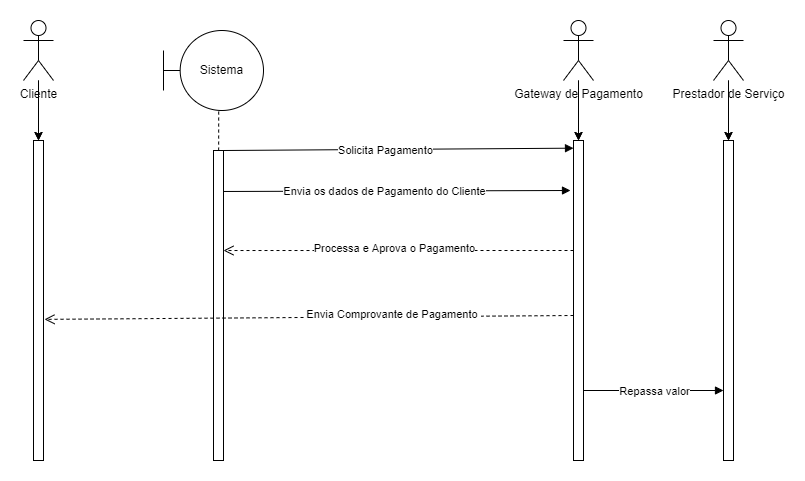

The diagram above was exported from draw.io. Its source (the exported page's mxGraphModel, read from the mxfile embedded in the PNG):
<mxGraphModel dx="1422" dy="794" grid="1" gridSize="10" guides="1" tooltips="1" connect="1" arrows="1" fold="1" page="1" pageScale="1" pageWidth="827" pageHeight="1169" math="0" shadow="0">
  <root>
    <mxCell id="0" />
    <mxCell id="1" parent="0" />
    <mxCell id="q1y180riWerNWvg3k_iD-5" value="" style="verticalAlign=bottom;endArrow=block;entryX=0;entryY=0.024;shadow=0;strokeWidth=1;startArrow=none;entryDx=0;entryDy=0;entryPerimeter=0;" edge="1" parent="1" target="q1y180riWerNWvg3k_iD-20">
      <mxGeometry relative="1" as="geometry">
        <mxPoint x="240" y="410" as="sourcePoint" />
        <mxPoint x="410" y="410" as="targetPoint" />
      </mxGeometry>
    </mxCell>
    <mxCell id="q1y180riWerNWvg3k_iD-34" value="Solicita Pagamento" style="edgeLabel;html=1;align=center;verticalAlign=middle;resizable=0;points=[];" vertex="1" connectable="0" parent="q1y180riWerNWvg3k_iD-5">
      <mxGeometry x="-0.2334" y="2" relative="1" as="geometry">
        <mxPoint x="28" y="2" as="offset" />
      </mxGeometry>
    </mxCell>
    <mxCell id="q1y180riWerNWvg3k_iD-7" style="edgeStyle=none;rounded=0;orthogonalLoop=1;jettySize=auto;html=1;entryX=0.515;entryY=0.011;entryDx=0;entryDy=0;entryPerimeter=0;dashed=1;endArrow=none;endFill=0;exitX=0.552;exitY=1.013;exitDx=0;exitDy=0;exitPerimeter=0;" edge="1" parent="1" source="q1y180riWerNWvg3k_iD-8">
      <mxGeometry relative="1" as="geometry">
        <mxPoint x="235.1500000000001" y="410.44000000000005" as="targetPoint" />
      </mxGeometry>
    </mxCell>
    <mxCell id="q1y180riWerNWvg3k_iD-8" value="Sistema" style="shape=umlBoundary;whiteSpace=wrap;html=1;" vertex="1" parent="1">
      <mxGeometry x="180" y="290" width="100" height="80" as="geometry" />
    </mxCell>
    <mxCell id="q1y180riWerNWvg3k_iD-15" value="" style="points=[];perimeter=orthogonalPerimeter;rounded=0;shadow=0;strokeWidth=1;" vertex="1" parent="1">
      <mxGeometry x="230" y="410" width="10" height="310" as="geometry" />
    </mxCell>
    <mxCell id="q1y180riWerNWvg3k_iD-16" value="" style="rounded=0;orthogonalLoop=1;jettySize=auto;html=1;endArrow=none;endFill=0;dashed=1;" edge="1" parent="1" target="q1y180riWerNWvg3k_iD-20">
      <mxGeometry relative="1" as="geometry">
        <mxPoint x="595" y="370" as="sourcePoint" />
      </mxGeometry>
    </mxCell>
    <mxCell id="q1y180riWerNWvg3k_iD-17" value="" style="edgeStyle=orthogonalEdgeStyle;rounded=0;orthogonalLoop=1;jettySize=auto;html=1;" edge="1" parent="1" source="q1y180riWerNWvg3k_iD-19" target="q1y180riWerNWvg3k_iD-20">
      <mxGeometry relative="1" as="geometry" />
    </mxCell>
    <mxCell id="q1y180riWerNWvg3k_iD-18" value="" style="edgeStyle=orthogonalEdgeStyle;rounded=0;orthogonalLoop=1;jettySize=auto;html=1;" edge="1" parent="1" source="q1y180riWerNWvg3k_iD-19" target="q1y180riWerNWvg3k_iD-20">
      <mxGeometry relative="1" as="geometry" />
    </mxCell>
    <mxCell id="q1y180riWerNWvg3k_iD-19" value="Gateway de Pagamento" style="shape=umlActor;verticalLabelPosition=bottom;verticalAlign=top;html=1;" vertex="1" parent="1">
      <mxGeometry x="580" y="280" width="30" height="60" as="geometry" />
    </mxCell>
    <mxCell id="q1y180riWerNWvg3k_iD-20" value="" style="points=[];perimeter=orthogonalPerimeter;rounded=0;shadow=0;strokeWidth=1;" vertex="1" parent="1">
      <mxGeometry x="590" y="400" width="10" height="320" as="geometry" />
    </mxCell>
    <mxCell id="cv4kX-gTCI6d_PGgnh19-1" value="" style="verticalAlign=bottom;endArrow=open;dashed=1;endSize=8;shadow=0;strokeWidth=1;entryX=1;entryY=0.577;entryDx=0;entryDy=0;entryPerimeter=0;" edge="1" parent="1">
      <mxGeometry x="-0.5294" y="-2" relative="1" as="geometry">
        <mxPoint x="240" y="510.02" as="targetPoint" />
        <mxPoint x="590" y="510" as="sourcePoint" />
        <mxPoint as="offset" />
      </mxGeometry>
    </mxCell>
    <mxCell id="cv4kX-gTCI6d_PGgnh19-4" value="Processa e Aprova o Pagamento" style="edgeLabel;html=1;align=center;verticalAlign=middle;resizable=0;points=[];" vertex="1" connectable="0" parent="cv4kX-gTCI6d_PGgnh19-1">
      <mxGeometry x="-0.1943" y="-3" relative="1" as="geometry">
        <mxPoint x="-38" as="offset" />
      </mxGeometry>
    </mxCell>
    <mxCell id="cv4kX-gTCI6d_PGgnh19-2" value="" style="verticalAlign=bottom;endArrow=block;entryX=-0.3;entryY=0.022;shadow=0;strokeWidth=1;startArrow=none;entryDx=0;entryDy=0;entryPerimeter=0;" edge="1" parent="1">
      <mxGeometry relative="1" as="geometry">
        <mxPoint x="240" y="450.98" as="sourcePoint" />
        <mxPoint x="587" y="450" as="targetPoint" />
      </mxGeometry>
    </mxCell>
    <mxCell id="cv4kX-gTCI6d_PGgnh19-3" value="Envia os dados de Pagamento do Cliente" style="edgeLabel;html=1;align=center;verticalAlign=middle;resizable=0;points=[];" vertex="1" connectable="0" parent="cv4kX-gTCI6d_PGgnh19-2">
      <mxGeometry x="-0.2334" y="2" relative="1" as="geometry">
        <mxPoint x="28" y="2" as="offset" />
      </mxGeometry>
    </mxCell>
    <mxCell id="cv4kX-gTCI6d_PGgnh19-5" value="" style="rounded=0;orthogonalLoop=1;jettySize=auto;html=1;endArrow=none;endFill=0;dashed=1;" edge="1" parent="1" target="cv4kX-gTCI6d_PGgnh19-9">
      <mxGeometry relative="1" as="geometry">
        <mxPoint x="55" y="370" as="sourcePoint" />
      </mxGeometry>
    </mxCell>
    <mxCell id="cv4kX-gTCI6d_PGgnh19-6" value="" style="edgeStyle=orthogonalEdgeStyle;rounded=0;orthogonalLoop=1;jettySize=auto;html=1;" edge="1" parent="1" source="cv4kX-gTCI6d_PGgnh19-8" target="cv4kX-gTCI6d_PGgnh19-9">
      <mxGeometry relative="1" as="geometry" />
    </mxCell>
    <mxCell id="cv4kX-gTCI6d_PGgnh19-7" value="" style="edgeStyle=orthogonalEdgeStyle;rounded=0;orthogonalLoop=1;jettySize=auto;html=1;" edge="1" parent="1" source="cv4kX-gTCI6d_PGgnh19-8" target="cv4kX-gTCI6d_PGgnh19-9">
      <mxGeometry relative="1" as="geometry" />
    </mxCell>
    <mxCell id="cv4kX-gTCI6d_PGgnh19-8" value="Cliente&lt;br&gt;" style="shape=umlActor;verticalLabelPosition=bottom;verticalAlign=top;html=1;" vertex="1" parent="1">
      <mxGeometry x="40" y="280" width="30" height="60" as="geometry" />
    </mxCell>
    <mxCell id="cv4kX-gTCI6d_PGgnh19-9" value="" style="points=[];perimeter=orthogonalPerimeter;rounded=0;shadow=0;strokeWidth=1;" vertex="1" parent="1">
      <mxGeometry x="50" y="400" width="10" height="320" as="geometry" />
    </mxCell>
    <mxCell id="cv4kX-gTCI6d_PGgnh19-11" value="" style="verticalAlign=bottom;endArrow=open;dashed=1;endSize=8;shadow=0;strokeWidth=1;entryX=1.1;entryY=0.559;entryDx=0;entryDy=0;entryPerimeter=0;" edge="1" parent="1" target="cv4kX-gTCI6d_PGgnh19-9">
      <mxGeometry x="-0.5294" y="-2" relative="1" as="geometry">
        <mxPoint x="60" y="580" as="targetPoint" />
        <mxPoint x="590" y="575" as="sourcePoint" />
        <mxPoint as="offset" />
      </mxGeometry>
    </mxCell>
    <mxCell id="cv4kX-gTCI6d_PGgnh19-12" value="Envia Comprovante de Pagamento&amp;nbsp;" style="edgeLabel;html=1;align=center;verticalAlign=middle;resizable=0;points=[];" vertex="1" connectable="0" parent="cv4kX-gTCI6d_PGgnh19-11">
      <mxGeometry x="-0.1943" y="-3" relative="1" as="geometry">
        <mxPoint x="33" as="offset" />
      </mxGeometry>
    </mxCell>
    <mxCell id="cv4kX-gTCI6d_PGgnh19-13" value="" style="rounded=0;orthogonalLoop=1;jettySize=auto;html=1;endArrow=none;endFill=0;dashed=1;" edge="1" parent="1" target="cv4kX-gTCI6d_PGgnh19-17">
      <mxGeometry relative="1" as="geometry">
        <mxPoint x="745" y="370" as="sourcePoint" />
      </mxGeometry>
    </mxCell>
    <mxCell id="cv4kX-gTCI6d_PGgnh19-14" value="" style="edgeStyle=orthogonalEdgeStyle;rounded=0;orthogonalLoop=1;jettySize=auto;html=1;" edge="1" parent="1" source="cv4kX-gTCI6d_PGgnh19-16" target="cv4kX-gTCI6d_PGgnh19-17">
      <mxGeometry relative="1" as="geometry" />
    </mxCell>
    <mxCell id="cv4kX-gTCI6d_PGgnh19-15" value="" style="edgeStyle=orthogonalEdgeStyle;rounded=0;orthogonalLoop=1;jettySize=auto;html=1;" edge="1" parent="1" source="cv4kX-gTCI6d_PGgnh19-16" target="cv4kX-gTCI6d_PGgnh19-17">
      <mxGeometry relative="1" as="geometry" />
    </mxCell>
    <mxCell id="cv4kX-gTCI6d_PGgnh19-16" value="Prestador de Serviço" style="shape=umlActor;verticalLabelPosition=bottom;verticalAlign=top;html=1;" vertex="1" parent="1">
      <mxGeometry x="730" y="280" width="30" height="60" as="geometry" />
    </mxCell>
    <mxCell id="cv4kX-gTCI6d_PGgnh19-17" value="" style="points=[];perimeter=orthogonalPerimeter;rounded=0;shadow=0;strokeWidth=1;" vertex="1" parent="1">
      <mxGeometry x="740" y="400" width="10" height="320" as="geometry" />
    </mxCell>
    <mxCell id="cv4kX-gTCI6d_PGgnh19-18" value="" style="verticalAlign=bottom;endArrow=block;entryX=-0.3;entryY=0.022;shadow=0;strokeWidth=1;startArrow=none;entryDx=0;entryDy=0;entryPerimeter=0;" edge="1" parent="1">
      <mxGeometry relative="1" as="geometry">
        <mxPoint x="600" y="650" as="sourcePoint" />
        <mxPoint x="740" y="650" as="targetPoint" />
      </mxGeometry>
    </mxCell>
    <mxCell id="cv4kX-gTCI6d_PGgnh19-19" value="Repassa valor" style="edgeLabel;html=1;align=center;verticalAlign=middle;resizable=0;points=[];" vertex="1" connectable="0" parent="cv4kX-gTCI6d_PGgnh19-18">
      <mxGeometry x="-0.2334" y="2" relative="1" as="geometry">
        <mxPoint x="16" y="2" as="offset" />
      </mxGeometry>
    </mxCell>
  </root>
</mxGraphModel>